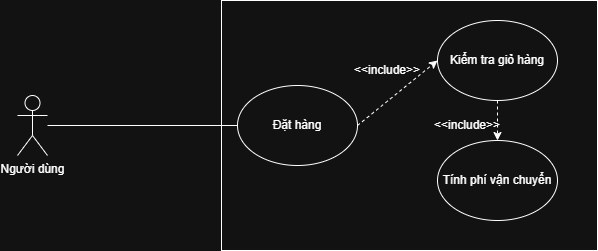

The diagram above was exported from draw.io. Its source (the exported page's mxGraphModel, read from the mxfile embedded in the PNG):
<mxGraphModel dx="1042" dy="658" grid="1" gridSize="10" guides="1" tooltips="1" connect="1" arrows="1" fold="1" page="1" pageScale="1" pageWidth="827" pageHeight="1169" math="0" shadow="0">
  <root>
    <mxCell id="0" />
    <mxCell id="1" parent="0" />
    <mxCell id="thWuMCF-OXZv_OBevTYh-2" value="" style="rounded=0;whiteSpace=wrap;html=1;" vertex="1" parent="1">
      <mxGeometry x="354" y="170" width="376" height="250" as="geometry" />
    </mxCell>
    <mxCell id="thWuMCF-OXZv_OBevTYh-3" value="Người dùng" style="shape=umlActor;verticalLabelPosition=bottom;verticalAlign=top;html=1;outlineConnect=0;" vertex="1" parent="1">
      <mxGeometry x="150" y="265" width="30" height="60" as="geometry" />
    </mxCell>
    <mxCell id="thWuMCF-OXZv_OBevTYh-4" value="Đặt hàng" style="ellipse;whiteSpace=wrap;html=1;" vertex="1" parent="1">
      <mxGeometry x="370" y="255" width="120" height="80" as="geometry" />
    </mxCell>
    <mxCell id="thWuMCF-OXZv_OBevTYh-5" value="Kiểm tra giỏ hàng" style="ellipse;whiteSpace=wrap;html=1;" vertex="1" parent="1">
      <mxGeometry x="570" y="190" width="120" height="80" as="geometry" />
    </mxCell>
    <mxCell id="thWuMCF-OXZv_OBevTYh-6" value="Tính phí vận chuyển" style="ellipse;whiteSpace=wrap;html=1;" vertex="1" parent="1">
      <mxGeometry x="570" y="310" width="120" height="80" as="geometry" />
    </mxCell>
    <mxCell id="thWuMCF-OXZv_OBevTYh-7" value="" style="endArrow=none;html=1;rounded=0;entryX=0;entryY=0.5;entryDx=0;entryDy=0;" edge="1" parent="1" source="thWuMCF-OXZv_OBevTYh-3" target="thWuMCF-OXZv_OBevTYh-4">
      <mxGeometry width="50" height="50" relative="1" as="geometry">
        <mxPoint x="390" y="370" as="sourcePoint" />
        <mxPoint x="440" y="320" as="targetPoint" />
      </mxGeometry>
    </mxCell>
    <mxCell id="thWuMCF-OXZv_OBevTYh-8" value="" style="endArrow=classic;html=1;rounded=0;exitX=1;exitY=0.5;exitDx=0;exitDy=0;entryX=0;entryY=0.5;entryDx=0;entryDy=0;dashed=1;" edge="1" parent="1" source="thWuMCF-OXZv_OBevTYh-4" target="thWuMCF-OXZv_OBevTYh-5">
      <mxGeometry width="50" height="50" relative="1" as="geometry">
        <mxPoint x="390" y="370" as="sourcePoint" />
        <mxPoint x="440" y="320" as="targetPoint" />
      </mxGeometry>
    </mxCell>
    <mxCell id="thWuMCF-OXZv_OBevTYh-9" value="&amp;lt;&amp;lt;include&amp;gt;&amp;gt;&lt;span style=&quot;color: rgba(0, 0, 0, 0); font-family: monospace; font-size: 0px; text-align: start; text-wrap-mode: nowrap;&quot;&gt;%3CmxGraphModel%3E%3Croot%3E%3CmxCell%20id%3D%220%22%2F%3E%3CmxCell%20id%3D%221%22%20parent%3D%220%22%2F%3E%3CmxCell%20id%3D%222%22%20value%3D%22%22%20style%3D%22endArrow%3Dclassic%3Bhtml%3D1%3Brounded%3D0%3BexitX%3D1%3BexitY%3D0.5%3BexitDx%3D0%3BexitDy%3D0%3BentryX%3D0%3BentryY%3D0.5%3BentryDx%3D0%3BentryDy%3D0%3B%22%20edge%3D%221%22%20parent%3D%221%22%3E%3CmxGeometry%20width%3D%2250%22%20height%3D%2250%22%20relative%3D%221%22%20as%3D%22geometry%22%3E%3CmxPoint%20x%3D%22474%22%20y%3D%22275%22%20as%3D%22sourcePoint%22%2F%3E%3CmxPoint%20x%3D%22570%22%20y%3D%22205%22%20as%3D%22targetPoint%22%2F%3E%3C%2FmxGeometry%3E%3C%2FmxCell%3E%3C%2Froot%3E%3C%2FmxGraphModel%3E&lt;/span&gt;" style="text;html=1;whiteSpace=wrap;strokeColor=none;fillColor=none;align=center;verticalAlign=middle;rounded=0;" vertex="1" parent="1">
      <mxGeometry x="490" y="225" width="60" height="30" as="geometry" />
    </mxCell>
    <mxCell id="thWuMCF-OXZv_OBevTYh-11" value="&amp;lt;&amp;lt;include&amp;gt;&amp;gt;&lt;span style=&quot;color: rgba(0, 0, 0, 0); font-family: monospace; font-size: 0px; text-align: start; text-wrap-mode: nowrap;&quot;&gt;%3CmxGraphModel%3E%3Croot%3E%3CmxCell%20id%3D%220%22%2F%3E%3CmxCell%20id%3D%221%22%20parent%3D%220%22%2F%3E%3CmxCell%20id%3D%222%22%20value%3D%22%22%20style%3D%22endArrow%3Dclassic%3Bhtml%3D1%3Brounded%3D0%3BexitX%3D1%3BexitY%3D0.5%3BexitDx%3D0%3BexitDy%3D0%3BentryX%3D0%3BentryY%3D0.5%3BentryDx%3D0%3BentryDy%3D0%3B%22%20edge%3D%221%22%20parent%3D%221%22%3E%3CmxGeometry%20width%3D%2250%22%20height%3D%2250%22%20relative%3D%221%22%20as%3D%22geometry%22%3E%3CmxPoint%20x%3D%22474%22%20y%3D%22275%22%20as%3D%22sourcePoint%22%2F%3E%3CmxPoint%20x%3D%22570%22%20y%3D%22205%22%20as%3D%22targetPoint%22%2F%3E%3C%2FmxGeometry%3E%3C%2FmxCell%3E%3C%2Froot%3E%3C%2FmxGraphModel%3E&lt;/span&gt;" style="text;html=1;whiteSpace=wrap;strokeColor=none;fillColor=none;align=center;verticalAlign=middle;rounded=0;" vertex="1" parent="1">
      <mxGeometry x="570" y="280" width="60" height="30" as="geometry" />
    </mxCell>
    <mxCell id="thWuMCF-OXZv_OBevTYh-12" value="" style="endArrow=classic;html=1;rounded=0;exitX=0.5;exitY=1;exitDx=0;exitDy=0;entryX=0.5;entryY=0;entryDx=0;entryDy=0;dashed=1;" edge="1" parent="1" source="thWuMCF-OXZv_OBevTYh-5" target="thWuMCF-OXZv_OBevTYh-6">
      <mxGeometry width="50" height="50" relative="1" as="geometry">
        <mxPoint x="630" y="270" as="sourcePoint" />
        <mxPoint x="710" y="325" as="targetPoint" />
      </mxGeometry>
    </mxCell>
  </root>
</mxGraphModel>